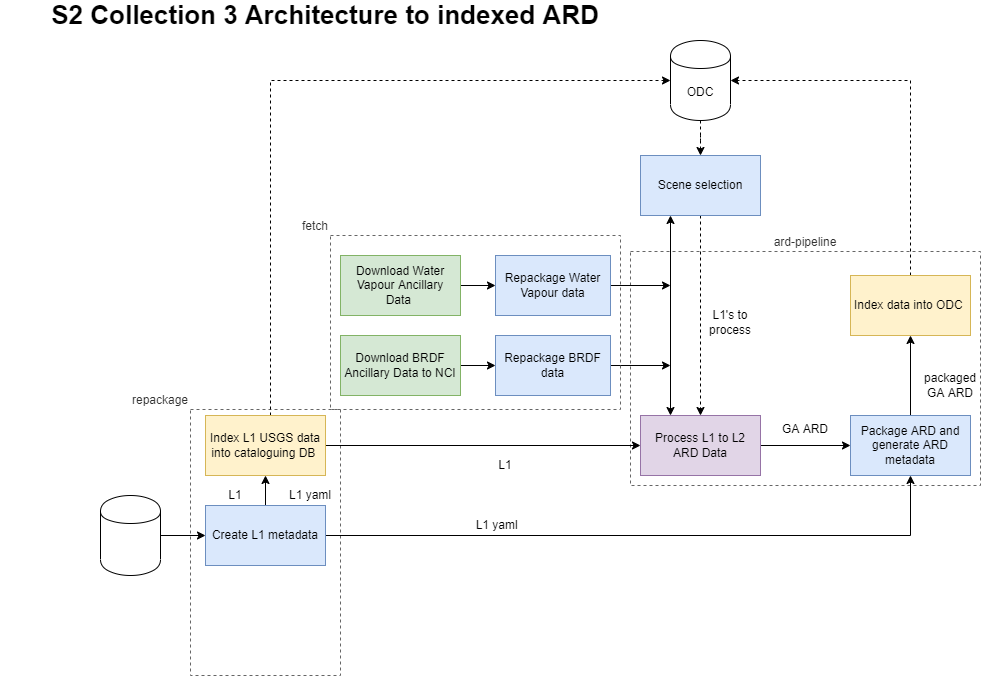

The diagram above was exported from draw.io. Its source (the exported page's mxGraphModel, read from the mxfile embedded in the PNG):
<mxGraphModel dx="1902" dy="1353" grid="1" gridSize="10" guides="1" tooltips="1" connect="1" arrows="1" fold="1" page="1" pageScale="1" pageWidth="1169" pageHeight="827" math="0" shadow="0">
  <root>
    <mxCell id="0" />
    <mxCell id="1" parent="0" />
    <mxCell id="vdAJcEngBWGOwDcZ96w8-20" value="repackage" style="rounded=0;whiteSpace=wrap;html=1;glass=0;fillColor=none;fontColor=#333333;strokeColor=#666666;dashed=1;labelPosition=left;verticalLabelPosition=top;align=right;verticalAlign=bottom;" parent="1" vertex="1">
      <mxGeometry x="200" y="414" width="150" height="266" as="geometry" />
    </mxCell>
    <mxCell id="vdAJcEngBWGOwDcZ96w8-22" value="ard-pipeline" style="rounded=0;whiteSpace=wrap;html=1;glass=0;fillColor=none;fontColor=#333333;strokeColor=#666666;dashed=1;labelPosition=center;verticalLabelPosition=top;align=center;verticalAlign=bottom;" parent="1" vertex="1">
      <mxGeometry x="640" y="256" width="350" height="234" as="geometry" />
    </mxCell>
    <mxCell id="JFfTzrk-7GzA0J_P_i5j-1" value="S2 Collection 3 Architecture to indexed ARD" style="text;html=1;strokeColor=none;fillColor=none;align=center;verticalAlign=middle;whiteSpace=wrap;rounded=0;fontStyle=1;fontSize=26;" parent="1" vertex="1">
      <mxGeometry x="10" y="10" width="650" height="20" as="geometry" />
    </mxCell>
    <mxCell id="1PRY0U88CtYkUTZWOUMD-23" style="edgeStyle=orthogonalEdgeStyle;rounded=0;orthogonalLoop=1;jettySize=auto;html=1;" parent="1" source="JFfTzrk-7GzA0J_P_i5j-2" target="JFfTzrk-7GzA0J_P_i5j-4" edge="1">
      <mxGeometry relative="1" as="geometry" />
    </mxCell>
    <mxCell id="JFfTzrk-7GzA0J_P_i5j-2" value="Download Water Vapour Ancillary Data&amp;nbsp;" style="rounded=0;whiteSpace=wrap;html=1;fillColor=#d5e8d4;strokeColor=#82b366;" parent="1" vertex="1">
      <mxGeometry x="350" y="260" width="120" height="60" as="geometry" />
    </mxCell>
    <mxCell id="vdAJcEngBWGOwDcZ96w8-8" style="edgeStyle=orthogonalEdgeStyle;rounded=0;orthogonalLoop=1;jettySize=auto;html=1;exitX=1;exitY=0.5;exitDx=0;exitDy=0;" parent="1" source="JFfTzrk-7GzA0J_P_i5j-4" edge="1">
      <mxGeometry relative="1" as="geometry">
        <mxPoint x="680" y="290" as="targetPoint" />
      </mxGeometry>
    </mxCell>
    <mxCell id="JFfTzrk-7GzA0J_P_i5j-4" value="Repackage Water Vapour data" style="rounded=0;whiteSpace=wrap;html=1;fillColor=#dae8fc;strokeColor=#6c8ebf;" parent="1" vertex="1">
      <mxGeometry x="505" y="260" width="115" height="60" as="geometry" />
    </mxCell>
    <mxCell id="vdAJcEngBWGOwDcZ96w8-17" style="edgeStyle=orthogonalEdgeStyle;rounded=0;orthogonalLoop=1;jettySize=auto;html=1;exitX=0.5;exitY=0;exitDx=0;exitDy=0;entryX=1;entryY=0.5;entryDx=0;entryDy=0;dashed=1;" parent="1" source="1PRY0U88CtYkUTZWOUMD-17" target="vdAJcEngBWGOwDcZ96w8-6" edge="1">
      <mxGeometry relative="1" as="geometry" />
    </mxCell>
    <mxCell id="1PRY0U88CtYkUTZWOUMD-17" value="Index data into ODC&amp;nbsp;" style="rounded=0;whiteSpace=wrap;html=1;fillColor=#fff2cc;strokeColor=#d6b656;" parent="1" vertex="1">
      <mxGeometry x="860" y="280" width="120" height="60" as="geometry" />
    </mxCell>
    <mxCell id="1PRY0U88CtYkUTZWOUMD-20" style="edgeStyle=orthogonalEdgeStyle;rounded=0;orthogonalLoop=1;jettySize=auto;html=1;" parent="1" source="JFfTzrk-7GzA0J_P_i5j-17" target="JFfTzrk-7GzA0J_P_i5j-21" edge="1">
      <mxGeometry relative="1" as="geometry" />
    </mxCell>
    <mxCell id="JFfTzrk-7GzA0J_P_i5j-17" value="Download BRDF Ancillary Data to NCI" style="rounded=0;whiteSpace=wrap;html=1;fillColor=#d5e8d4;strokeColor=#82b366;" parent="1" vertex="1">
      <mxGeometry x="350" y="340" width="120" height="60" as="geometry" />
    </mxCell>
    <mxCell id="vdAJcEngBWGOwDcZ96w8-9" style="edgeStyle=orthogonalEdgeStyle;rounded=0;orthogonalLoop=1;jettySize=auto;html=1;exitX=1;exitY=0.5;exitDx=0;exitDy=0;" parent="1" source="JFfTzrk-7GzA0J_P_i5j-21" edge="1">
      <mxGeometry relative="1" as="geometry">
        <mxPoint x="680" y="370" as="targetPoint" />
      </mxGeometry>
    </mxCell>
    <mxCell id="JFfTzrk-7GzA0J_P_i5j-21" value="Repackage BRDF data" style="rounded=0;whiteSpace=wrap;html=1;fillColor=#dae8fc;strokeColor=#6c8ebf;" parent="1" vertex="1">
      <mxGeometry x="505" y="340" width="115" height="60" as="geometry" />
    </mxCell>
    <mxCell id="vdAJcEngBWGOwDcZ96w8-14" style="edgeStyle=orthogonalEdgeStyle;rounded=0;orthogonalLoop=1;jettySize=auto;html=1;exitX=1;exitY=0.5;exitDx=0;exitDy=0;entryX=0;entryY=0.5;entryDx=0;entryDy=0;" parent="1" source="1PRY0U88CtYkUTZWOUMD-13" target="vdAJcEngBWGOwDcZ96w8-4" edge="1">
      <mxGeometry relative="1" as="geometry" />
    </mxCell>
    <mxCell id="1PRY0U88CtYkUTZWOUMD-13" value="Process L1&amp;nbsp;to L2 ARD Data" style="rounded=0;whiteSpace=wrap;html=1;fillColor=#e1d5e7;strokeColor=#9673a6;" parent="1" vertex="1">
      <mxGeometry x="650" y="420" width="120" height="60" as="geometry" />
    </mxCell>
    <mxCell id="vdAJcEngBWGOwDcZ96w8-12" style="edgeStyle=orthogonalEdgeStyle;rounded=0;orthogonalLoop=1;jettySize=auto;html=1;exitX=1;exitY=0.5;exitDx=0;exitDy=0;entryX=0;entryY=0.5;entryDx=0;entryDy=0;" parent="1" source="9Vwv3Lrl26rNNhH8K0VH-1" target="1PRY0U88CtYkUTZWOUMD-13" edge="1">
      <mxGeometry relative="1" as="geometry" />
    </mxCell>
    <mxCell id="vdAJcEngBWGOwDcZ96w8-16" style="edgeStyle=orthogonalEdgeStyle;rounded=0;orthogonalLoop=1;jettySize=auto;html=1;entryX=0;entryY=0.5;entryDx=0;entryDy=0;dashed=1;" parent="1" source="9Vwv3Lrl26rNNhH8K0VH-1" target="vdAJcEngBWGOwDcZ96w8-6" edge="1">
      <mxGeometry relative="1" as="geometry">
        <Array as="points">
          <mxPoint x="280" y="85" />
        </Array>
      </mxGeometry>
    </mxCell>
    <mxCell id="9Vwv3Lrl26rNNhH8K0VH-1" value="Index L1 USGS data into cataloguing DB&amp;nbsp;" style="rounded=0;whiteSpace=wrap;html=1;fillColor=#fff2cc;strokeColor=#d6b656;" parent="1" vertex="1">
      <mxGeometry x="215" y="420" width="120" height="60" as="geometry" />
    </mxCell>
    <mxCell id="joiNqSWqzZhZdgW3rQQV-2" style="edgeStyle=orthogonalEdgeStyle;rounded=0;orthogonalLoop=1;jettySize=auto;html=1;exitX=0.5;exitY=0;exitDx=0;exitDy=0;" parent="1" edge="1">
      <mxGeometry relative="1" as="geometry">
        <mxPoint x="305" y="190" as="targetPoint" />
        <mxPoint x="305" y="190" as="sourcePoint" />
      </mxGeometry>
    </mxCell>
    <mxCell id="9Vwv3Lrl26rNNhH8K0VH-33" value="GA ARD" style="text;html=1;strokeColor=none;fillColor=none;align=center;verticalAlign=middle;whiteSpace=wrap;rounded=0;" parent="1" vertex="1">
      <mxGeometry x="780" y="414" width="70" height="40" as="geometry" />
    </mxCell>
    <mxCell id="vdAJcEngBWGOwDcZ96w8-26" style="edgeStyle=orthogonalEdgeStyle;rounded=0;orthogonalLoop=1;jettySize=auto;html=1;entryX=0.5;entryY=0;entryDx=0;entryDy=0;dashed=1;" parent="1" source="8iZ0GnisoOs6cW2lVHOG-3" target="1PRY0U88CtYkUTZWOUMD-13" edge="1">
      <mxGeometry relative="1" as="geometry" />
    </mxCell>
    <mxCell id="8iZ0GnisoOs6cW2lVHOG-3" value="Scene selection" style="rounded=0;whiteSpace=wrap;html=1;fillColor=#dae8fc;strokeColor=#6c8ebf;" parent="1" vertex="1">
      <mxGeometry x="650" y="160" width="120" height="60" as="geometry" />
    </mxCell>
    <mxCell id="8iZ0GnisoOs6cW2lVHOG-13" value="L1" style="text;html=1;strokeColor=none;fillColor=none;align=center;verticalAlign=middle;whiteSpace=wrap;rounded=0;" parent="1" vertex="1">
      <mxGeometry x="480" y="460" width="70" height="20" as="geometry" />
    </mxCell>
    <mxCell id="vdAJcEngBWGOwDcZ96w8-11" style="edgeStyle=orthogonalEdgeStyle;rounded=0;orthogonalLoop=1;jettySize=auto;html=1;exitX=1;exitY=0.5;exitDx=0;exitDy=0;entryX=0.5;entryY=1;entryDx=0;entryDy=0;" parent="1" source="joiNqSWqzZhZdgW3rQQV-3" target="vdAJcEngBWGOwDcZ96w8-4" edge="1">
      <mxGeometry relative="1" as="geometry" />
    </mxCell>
    <mxCell id="u8yadVBQsu_UKQc3Rrvo-3" value="" style="edgeStyle=orthogonalEdgeStyle;rounded=0;orthogonalLoop=1;jettySize=auto;html=1;" parent="1" source="joiNqSWqzZhZdgW3rQQV-3" target="9Vwv3Lrl26rNNhH8K0VH-1" edge="1">
      <mxGeometry relative="1" as="geometry" />
    </mxCell>
    <mxCell id="joiNqSWqzZhZdgW3rQQV-3" value="Create L1 metadata" style="rounded=0;whiteSpace=wrap;html=1;fillColor=#dae8fc;strokeColor=#6c8ebf;" parent="1" vertex="1">
      <mxGeometry x="215" y="510" width="120" height="60" as="geometry" />
    </mxCell>
    <mxCell id="joiNqSWqzZhZdgW3rQQV-8" value="L1 yaml" style="text;html=1;strokeColor=none;fillColor=none;align=center;verticalAlign=middle;whiteSpace=wrap;rounded=0;" parent="1" vertex="1">
      <mxGeometry x="270" y="490" width="100" height="20" as="geometry" />
    </mxCell>
    <mxCell id="joiNqSWqzZhZdgW3rQQV-9" value="&amp;nbsp;L1 yaml" style="text;html=1;strokeColor=none;fillColor=none;align=center;verticalAlign=middle;whiteSpace=wrap;rounded=0;" parent="1" vertex="1">
      <mxGeometry x="430" y="520" width="150" height="20" as="geometry" />
    </mxCell>
    <mxCell id="vdAJcEngBWGOwDcZ96w8-15" style="edgeStyle=orthogonalEdgeStyle;rounded=0;orthogonalLoop=1;jettySize=auto;html=1;exitX=0.5;exitY=0;exitDx=0;exitDy=0;entryX=0.5;entryY=1;entryDx=0;entryDy=0;" parent="1" source="vdAJcEngBWGOwDcZ96w8-4" target="1PRY0U88CtYkUTZWOUMD-17" edge="1">
      <mxGeometry relative="1" as="geometry" />
    </mxCell>
    <mxCell id="vdAJcEngBWGOwDcZ96w8-4" value="Package ARD and generate ARD metadata" style="rounded=0;whiteSpace=wrap;html=1;fillColor=#dae8fc;strokeColor=#6c8ebf;" parent="1" vertex="1">
      <mxGeometry x="860" y="420" width="120" height="60" as="geometry" />
    </mxCell>
    <mxCell id="vdAJcEngBWGOwDcZ96w8-5" value="&lt;span&gt;packaged GA ARD&lt;/span&gt;" style="text;html=1;strokeColor=none;fillColor=none;align=center;verticalAlign=middle;whiteSpace=wrap;rounded=0;" parent="1" vertex="1">
      <mxGeometry x="930" y="370" width="60" height="40" as="geometry" />
    </mxCell>
    <mxCell id="vdAJcEngBWGOwDcZ96w8-19" value="" style="edgeStyle=orthogonalEdgeStyle;rounded=0;orthogonalLoop=1;jettySize=auto;html=1;dashed=1;" parent="1" source="vdAJcEngBWGOwDcZ96w8-6" target="8iZ0GnisoOs6cW2lVHOG-3" edge="1">
      <mxGeometry relative="1" as="geometry" />
    </mxCell>
    <mxCell id="vdAJcEngBWGOwDcZ96w8-6" value="ODC" style="shape=cylinder;whiteSpace=wrap;html=1;boundedLbl=1;backgroundOutline=1;" parent="1" vertex="1">
      <mxGeometry x="680" y="45" width="60" height="80" as="geometry" />
    </mxCell>
    <mxCell id="vdAJcEngBWGOwDcZ96w8-7" value="" style="endArrow=classic;startArrow=classic;html=1;rounded=0;exitX=0.25;exitY=0;exitDx=0;exitDy=0;entryX=0.25;entryY=1;entryDx=0;entryDy=0;" parent="1" source="1PRY0U88CtYkUTZWOUMD-13" target="8iZ0GnisoOs6cW2lVHOG-3" edge="1">
      <mxGeometry width="50" height="50" relative="1" as="geometry">
        <mxPoint x="645" y="270" as="sourcePoint" />
        <mxPoint x="695" y="220" as="targetPoint" />
      </mxGeometry>
    </mxCell>
    <mxCell id="vdAJcEngBWGOwDcZ96w8-21" value="fetch" style="rounded=0;whiteSpace=wrap;html=1;glass=0;fillColor=none;fontColor=#333333;strokeColor=#666666;dashed=1;labelPosition=left;verticalLabelPosition=top;align=right;verticalAlign=bottom;" parent="1" vertex="1">
      <mxGeometry x="340" y="240" width="290" height="174" as="geometry" />
    </mxCell>
    <mxCell id="vdAJcEngBWGOwDcZ96w8-23" value="L1's to process" style="text;html=1;strokeColor=none;fillColor=none;align=center;verticalAlign=middle;whiteSpace=wrap;rounded=0;" parent="1" vertex="1">
      <mxGeometry x="710" y="309.5" width="60" height="35" as="geometry" />
    </mxCell>
    <mxCell id="vdAJcEngBWGOwDcZ96w8-27" value="L1" style="text;html=1;strokeColor=none;fillColor=none;align=center;verticalAlign=middle;whiteSpace=wrap;rounded=0;" parent="1" vertex="1">
      <mxGeometry x="210" y="490" width="70" height="20" as="geometry" />
    </mxCell>
    <mxCell id="u8yadVBQsu_UKQc3Rrvo-2" style="edgeStyle=orthogonalEdgeStyle;rounded=0;orthogonalLoop=1;jettySize=auto;html=1;exitX=1;exitY=0.5;exitDx=0;exitDy=0;entryX=0;entryY=0.5;entryDx=0;entryDy=0;" parent="1" source="u8yadVBQsu_UKQc3Rrvo-1" target="joiNqSWqzZhZdgW3rQQV-3" edge="1">
      <mxGeometry relative="1" as="geometry" />
    </mxCell>
    <mxCell id="u8yadVBQsu_UKQc3Rrvo-1" value="" style="shape=cylinder;whiteSpace=wrap;html=1;boundedLbl=1;backgroundOutline=1;" parent="1" vertex="1">
      <mxGeometry x="110" y="500" width="60" height="80" as="geometry" />
    </mxCell>
  </root>
</mxGraphModel>